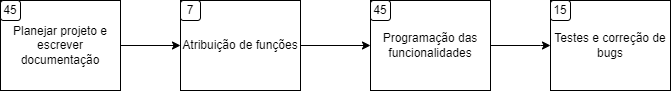

The diagram above was exported from draw.io. Its source (the exported page's mxGraphModel, read from the mxfile embedded in the PNG):
<mxGraphModel dx="1422" dy="794" grid="1" gridSize="10" guides="1" tooltips="1" connect="1" arrows="1" fold="1" page="1" pageScale="1" pageWidth="827" pageHeight="1169" math="0" shadow="0">
  <root>
    <mxCell id="0" />
    <mxCell id="1" parent="0" />
    <mxCell id="h_Q8LB2TDPkrHGm9Yk7y-4" style="edgeStyle=orthogonalEdgeStyle;rounded=0;orthogonalLoop=1;jettySize=auto;html=1;" edge="1" parent="1" source="h_Q8LB2TDPkrHGm9Yk7y-1" target="h_Q8LB2TDPkrHGm9Yk7y-2">
      <mxGeometry relative="1" as="geometry" />
    </mxCell>
    <mxCell id="h_Q8LB2TDPkrHGm9Yk7y-1" value="Planejar projeto e escrever documentação" style="rounded=0;whiteSpace=wrap;html=1;" vertex="1" parent="1">
      <mxGeometry x="80" y="210" width="120" height="90" as="geometry" />
    </mxCell>
    <mxCell id="h_Q8LB2TDPkrHGm9Yk7y-5" style="edgeStyle=orthogonalEdgeStyle;rounded=0;orthogonalLoop=1;jettySize=auto;html=1;" edge="1" parent="1" source="h_Q8LB2TDPkrHGm9Yk7y-2" target="h_Q8LB2TDPkrHGm9Yk7y-3">
      <mxGeometry relative="1" as="geometry" />
    </mxCell>
    <mxCell id="h_Q8LB2TDPkrHGm9Yk7y-2" value="Atribuição de funções" style="rounded=0;whiteSpace=wrap;html=1;" vertex="1" parent="1">
      <mxGeometry x="260" y="210" width="120" height="90" as="geometry" />
    </mxCell>
    <mxCell id="h_Q8LB2TDPkrHGm9Yk7y-6" style="edgeStyle=orthogonalEdgeStyle;rounded=0;orthogonalLoop=1;jettySize=auto;html=1;entryX=0;entryY=0.5;entryDx=0;entryDy=0;" edge="1" parent="1" source="h_Q8LB2TDPkrHGm9Yk7y-3" target="h_Q8LB2TDPkrHGm9Yk7y-7">
      <mxGeometry relative="1" as="geometry">
        <mxPoint x="630" y="270" as="targetPoint" />
        <Array as="points">
          <mxPoint x="620" y="255" />
          <mxPoint x="620" y="255" />
        </Array>
      </mxGeometry>
    </mxCell>
    <mxCell id="h_Q8LB2TDPkrHGm9Yk7y-3" value="Programação das funcionalidades" style="rounded=0;whiteSpace=wrap;html=1;" vertex="1" parent="1">
      <mxGeometry x="450" y="210" width="120" height="90" as="geometry" />
    </mxCell>
    <mxCell id="h_Q8LB2TDPkrHGm9Yk7y-7" value="Testes e correção de bugs" style="rounded=0;whiteSpace=wrap;html=1;" vertex="1" parent="1">
      <mxGeometry x="630" y="210" width="120" height="90" as="geometry" />
    </mxCell>
    <mxCell id="h_Q8LB2TDPkrHGm9Yk7y-8" value="45" style="rounded=1;whiteSpace=wrap;html=1;" vertex="1" parent="1">
      <mxGeometry x="80" y="210" width="20" height="20" as="geometry" />
    </mxCell>
    <mxCell id="h_Q8LB2TDPkrHGm9Yk7y-11" value="7" style="rounded=1;whiteSpace=wrap;html=1;" vertex="1" parent="1">
      <mxGeometry x="260" y="210" width="20" height="20" as="geometry" />
    </mxCell>
    <mxCell id="h_Q8LB2TDPkrHGm9Yk7y-12" value="45" style="rounded=1;whiteSpace=wrap;html=1;" vertex="1" parent="1">
      <mxGeometry x="450" y="210" width="20" height="20" as="geometry" />
    </mxCell>
    <mxCell id="h_Q8LB2TDPkrHGm9Yk7y-13" value="15" style="rounded=1;whiteSpace=wrap;html=1;" vertex="1" parent="1">
      <mxGeometry x="630" y="210" width="20" height="20" as="geometry" />
    </mxCell>
  </root>
</mxGraphModel>